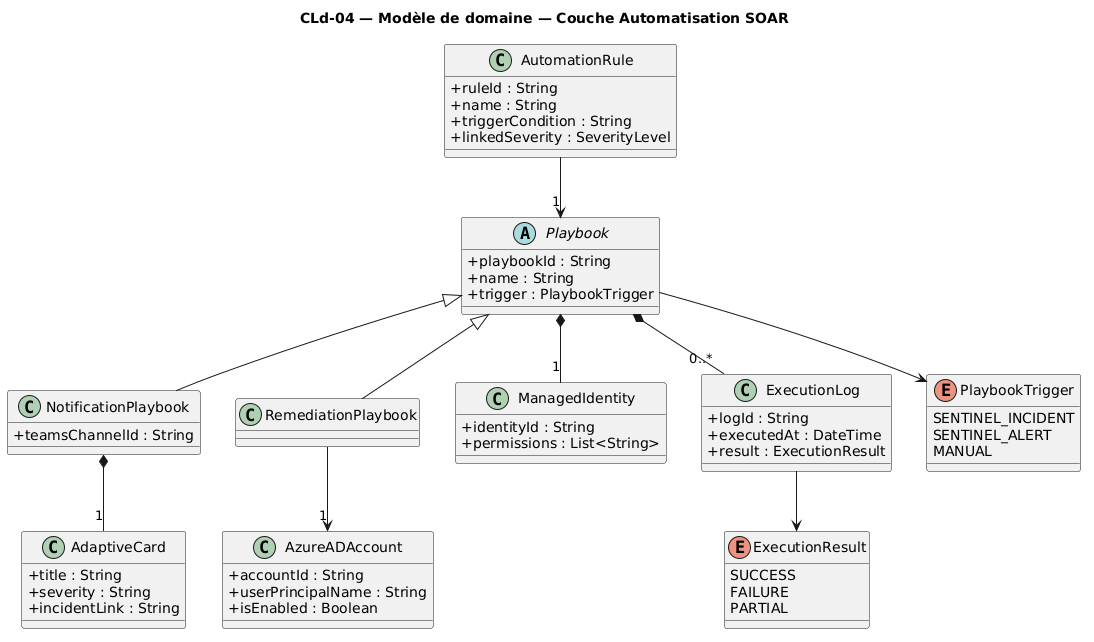

The diagram above was rendered by PlantUML. Its source (embedded in the PNG):
@startuml
title CLd-04 — Modèle de domaine — Couche Automatisation SOAR

skinparam classAttributeIconSize 0

abstract class Playbook {
  +playbookId : String
  +name : String
  +trigger : PlaybookTrigger
}

class NotificationPlaybook {
  +teamsChannelId : String
}

class RemediationPlaybook

class AutomationRule {
  +ruleId : String
  +name : String
  +triggerCondition : String
  +linkedSeverity : SeverityLevel
}

class ManagedIdentity {
  +identityId : String
  +permissions : List<String>
}

class ExecutionLog {
  +logId : String
  +executedAt : DateTime
  +result : ExecutionResult
}

class AdaptiveCard {
  +title : String
  +severity : String
  +incidentLink : String
}

class AzureADAccount {
  +accountId : String
  +userPrincipalName : String
  +isEnabled : Boolean
}

enum PlaybookTrigger {
  SENTINEL_INCIDENT
  SENTINEL_ALERT
  MANUAL
}

enum ExecutionResult {
  SUCCESS
  FAILURE
  PARTIAL
}

Playbook <|-- NotificationPlaybook
Playbook <|-- RemediationPlaybook

AutomationRule --> "1" Playbook

Playbook *-- "1" ManagedIdentity
Playbook *-- "0..*" ExecutionLog

NotificationPlaybook *-- "1" AdaptiveCard
RemediationPlaybook --> "1" AzureADAccount

Playbook --> PlaybookTrigger
ExecutionLog --> ExecutionResult
@enduml